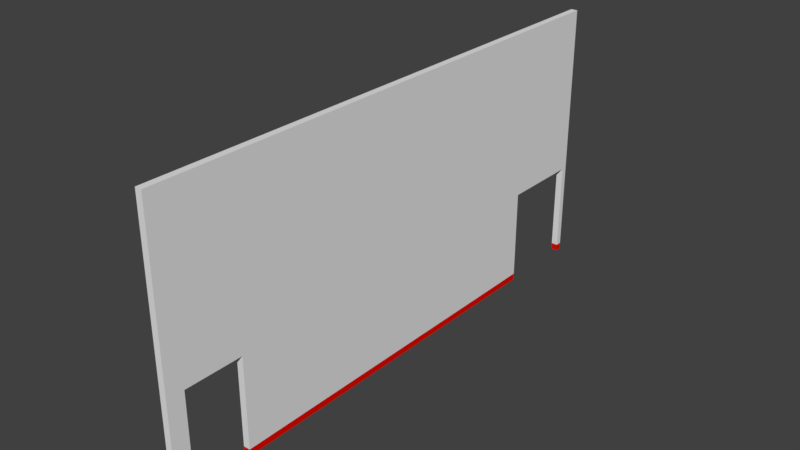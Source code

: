 # Source: South-Wall-SHOP.blend  (saved by Blender 2.79.0; exported with 4.5.12 LTS)
import bpy
from mathutils import Matrix  # noqa: F401  (used for matrix-valued properties, if any)

bpy.ops.wm.read_factory_settings(use_empty=True)
scene = bpy.context.scene
scene.name = 'Scene'

# ---- collections
col_collection_1 = bpy.data.collections.new('Collection 1'); scene.collection.children.link(col_collection_1)

# ---- materials (node trees are filled in below, after node groups)
mat_material_001 = bpy.data.materials.new('Material.001')
mat_material_001.alpha_threshold = 0.0
mat_material_001.use_transparent_shadow = False
mat_material_001.roughness = 0.5
mat_material_002 = bpy.data.materials.new('Material.002')
mat_material_002.alpha_threshold = 0.0
mat_material_002.use_transparent_shadow = False
mat_material_002.diffuse_color = (0.8, 0.004417, 0.0, 1.0)
mat_material_002.roughness = 0.5

# ---- material node trees

# ---- world
world_world = bpy.data.worlds.new('World'); scene.world = world_world
world_world.color = (0.05088, 0.05088, 0.05088)
world_world.use_sun_shadow = False
world_world.sun_shadow_jitter_overblur = 0.0
world_world.cycles.sampling_method = 'MANUAL'

# ---- meshes
me_cube_001 = bpy.data.meshes.new('Cube.001')
me_cube_001.from_pydata([(0.0, 12.4, 2.234), (0.0, 0.398, 0.0), (0.0, 12.4, 0.1523), (0.0, 12.4, 6.138), (0.0, 12.4, 0.0), (0.0, 1.732, 0.0), (0.0, 10.36, 0.0), (0.0, 12.26, 0.0), (0.1524, 12.4, 6.138), (0.1524, 12.4, 0.0), (0.1524, 0.0, 6.138), (0.1524, 0.0, 0.0), (0.0, 0.0, 6.138), (0.0, 0.0, 0.0), (0.1524, 12.26, 0.0), (0.1524, 10.36, 0.0), (0.1524, 1.732, 0.0), (0.1524, 0.398, 6.138), (0.1524, 10.36, 6.138), (0.1524, 0.0, 2.234), (0.1524, 0.398, 0.1523), (0.0, 12.26, 0.1523), (0.0, 12.26, 2.234), (0.0, 10.36, 0.1523), (0.0, 10.36, 2.234), (0.0, 1.732, 0.1523), (0.0, 0.398, 0.1523), (0.1524, 12.4, 0.1523), (0.1524, 1.732, 6.138), (0.1524, 0.0, 0.1523), (0.0, 0.0, 0.1523), (0.1524, 12.26, 6.138), (0.1524, 1.732, 0.1523), (0.0, 1.732, 2.234), (0.1524, 10.36, 0.1523), (0.1524, 0.398, 2.234), (0.0, 0.0, 2.234), (0.1524, 12.4, 2.234), (0.1524, 1.732, 2.234), (0.1524, 10.36, 2.234), (0.0, 12.26, 6.138), (0.0, 10.36, 6.138), (0.1524, 12.26, 0.1523), (0.0, 1.732, 6.138), (0.0, 0.398, 6.138), (0.0, 0.398, 2.234), (0.1524, 12.26, 2.234), (0.1524, 0.398, 0.0)], [], [(22, 21, 42, 46), (13, 30, 26, 1), (19, 10, 12, 36), (37, 27, 2, 0), (38, 28, 17, 35), (39, 18, 28, 38), (1, 47, 11, 13), (17, 44, 12, 10), (25, 33, 24, 23), (35, 17, 10, 19), (45, 33, 38, 35), (23, 24, 39, 34), (9, 27, 42, 14), (30, 36, 45, 26), (6, 15, 16, 5), (22, 40, 3, 0), (8, 37, 0, 3), (4, 9, 14, 7), (28, 43, 44, 17), (46, 31, 18, 39), (7, 21, 2, 4), (18, 41, 43, 28), (15, 34, 32, 16), (5, 25, 23, 6), (34, 39, 38, 32), (47, 20, 29, 11), (11, 29, 30, 13), (27, 9, 4, 2), (31, 40, 41, 18), (21, 22, 0, 2), (8, 3, 40, 31), (33, 25, 32, 38), (27, 37, 46, 42), (20, 35, 19, 29), (29, 19, 36, 30), (37, 8, 31, 46), (24, 41, 40, 22), (33, 43, 41, 24), (45, 44, 43, 33), (36, 12, 44, 45), (24, 22, 46, 39), (6, 23, 34, 15), (21, 7, 14, 42), (1, 26, 20, 47), (26, 45, 35, 20), (25, 5, 16, 32)])
me_cube_001.polygons.foreach_set('material_index', [0, 1, 0, 0, 0, 0, 0, 0, 0, 0, 0, 0, 1, 0, 0, 0, 0, 0, 0, 0, 1, 0, 1, 1, 0, 1, 1, 1, 0, 0, 0, 0, 0, 0, 0, 0, 0, 0, 0, 0, 0, 1, 1, 1, 0, 1])
_uv = me_cube_001.uv_layers.new(name='UVMap')
_uv.uv.foreach_set('vector', [0.6884, 0.6769, 0.8006, 0.6769, 0.8006, 0.6851, 0.6884, 0.6851, 0.9917, 0.001037, 0.9917, 0.009247, 0.9703, 0.009247, 0.9703, 0.001037, 0.9999, 0.1215, 0.9999, 0.332, 0.9917, 0.332, 0.9917, 0.1215, 0.3398, 0.4523, 0.3398, 0.3401, 0.348, 0.3401, 0.348, 0.4523, 0.4249, 0.1206, 0.4247, 0.3311, 0.3528, 0.3311, 0.3529, 0.1206, 0.8899, 0.121, 0.8897, 0.3315, 0.4247, 0.3311, 0.4249, 0.1206, 0.3395, 0.3533, 0.3313, 0.3533, 0.3313, 0.3319, 0.3395, 0.3319, 0.02158, 0.6853, 0.02158, 0.6936, 0.0001205, 0.6936, 0.0001205, 0.6853, 0.8983, 0.009247, 0.8983, 0.1215, 0.4333, 0.1215, 0.4333, 0.009247, 0.3529, 0.1206, 0.3528, 0.3311, 0.3313, 0.3311, 0.3315, 0.1206, 0.3395, 0.4738, 0.3395, 0.5457, 0.3313, 0.5457, 0.3313, 0.4738, 0.4734, 0.6769, 0.5856, 0.6769, 0.5856, 0.6851, 0.4734, 0.6851, 0.9999, 0.0006775, 0.9999, 0.008888, 0.9928, 0.008882, 0.9928, 0.0006717, 0.9917, 0.009247, 0.9917, 0.1215, 0.9703, 0.1215, 0.9703, 0.009247, 0.4651, 0.6769, 0.4651, 0.6851, 0.0001205, 0.6851, 0.0001205, 0.6769, 0.3305, 0.1215, 0.3305, 0.332, 0.3234, 0.332, 0.3234, 0.1215, 0.3398, 0.6628, 0.3398, 0.4523, 0.348, 0.4523, 0.348, 0.6628, 0.8159, 0.6769, 0.8159, 0.6851, 0.8089, 0.6851, 0.8089, 0.6769, 0.0935, 0.6853, 0.0935, 0.6936, 0.02158, 0.6936, 0.02158, 0.6853, 0.9927, 0.1211, 0.9925, 0.3316, 0.8897, 0.3315, 0.8899, 0.121, 0.3305, 0.001036, 0.3305, 0.009247, 0.3234, 0.009247, 0.3234, 0.001036, 0.5585, 0.6853, 0.5585, 0.6936, 0.0935, 0.6936, 0.0935, 0.6853, 0.89, 0.0005813, 0.89, 0.008792, 0.425, 0.008408, 0.425, 0.0001967, 0.8983, 0.001037, 0.8983, 0.009247, 0.4333, 0.009247, 0.4333, 0.001036, 0.89, 0.008792, 0.8899, 0.121, 0.4249, 0.1206, 0.425, 0.008408, 0.353, 0.0001382, 0.353, 0.008349, 0.3316, 0.008331, 0.3316, 0.0001205, 0.9999, 0.001037, 0.9999, 0.009247, 0.9917, 0.009247, 0.9917, 0.001037, 0.3398, 0.3401, 0.3398, 0.3319, 0.348, 0.3319, 0.348, 0.3401, 0.6614, 0.6853, 0.6614, 0.6936, 0.5585, 0.6936, 0.5585, 0.6853, 0.3305, 0.009247, 0.3305, 0.1215, 0.3234, 0.1215, 0.3234, 0.009247, 0.6684, 0.6853, 0.6684, 0.6936, 0.6614, 0.6936, 0.6614, 0.6853, 0.3395, 0.5457, 0.3395, 0.6579, 0.3313, 0.6579, 0.3313, 0.5457, 0.9999, 0.008888, 0.9998, 0.1211, 0.9927, 0.1211, 0.9928, 0.008882, 0.353, 0.008349, 0.3529, 0.1206, 0.3315, 0.1206, 0.3316, 0.008331, 0.9999, 0.009247, 0.9999, 0.1215, 0.9917, 0.1215, 0.9917, 0.009247, 0.9998, 0.1211, 0.9996, 0.3316, 0.9925, 0.3316, 0.9927, 0.1211, 0.4333, 0.1215, 0.4333, 0.332, 0.3305, 0.332, 0.3305, 0.1215, 0.8983, 0.1215, 0.8983, 0.332, 0.4333, 0.332, 0.4333, 0.1215, 0.9703, 0.1215, 0.9703, 0.332, 0.8983, 0.332, 0.8983, 0.1215, 0.9917, 0.1215, 0.9917, 0.332, 0.9703, 0.332, 0.9703, 0.1215, 0.5856, 0.6769, 0.6884, 0.6769, 0.6884, 0.6851, 0.5856, 0.6851, 0.4651, 0.6769, 0.4734, 0.6769, 0.4734, 0.6851, 0.4651, 0.6851, 0.8006, 0.6769, 0.8089, 0.6769, 0.8089, 0.6851, 0.8006, 0.6851, 0.3395, 0.3533, 0.3395, 0.3615, 0.3313, 0.3615, 0.3313, 0.3533, 0.3395, 0.3615, 0.3395, 0.4738, 0.3313, 0.4738, 0.3313, 0.3615, 0.3395, 0.6579, 0.3395, 0.6661, 0.3313, 0.6661, 0.3313, 0.6579])
me_cube_001.materials.append(mat_material_001)
me_cube_001.materials.append(mat_material_002)
me_cube_001.use_remesh_preserve_volume = False
me_cube_001.use_remesh_preserve_attributes = False
me_cube_001.use_mirror_vertex_groups = False
me_cube_001.update()

# ---- objects
ob_cube = bpy.data.objects.new('Cube', me_cube_001)

# ---- transforms, parenting, visibility, modifiers, constraints
ob_cube.location = (0.0, 0.0, 0.0)
ob_cube.lineart.crease_threshold = 0.0

# ---- collection membership
col_collection_1.objects.link(ob_cube)

# ---- scene / render settings (as saved in the file)
scene.frame_start = 1; scene.frame_end = 250; scene.frame_set(1)
scene.render.engine = 'BLENDER_EEVEE_NEXT'
scene.render.resolution_percentage = 50
scene.render.dither_intensity = 0.0
scene.cycles.use_denoising = False
scene.cycles.samples = 128
scene.cycles.sampling_pattern = 'TABULATED_SOBOL'
scene.cycles.use_adaptive_sampling = False
scene.cycles.use_light_tree = False
scene.cycles.blur_glossy = 0.0
scene.cycles.sample_clamp_indirect = 0.0
scene.view_settings.view_transform = 'Standard'
bpy.context.view_layer.update()

# ---- added for rendering (the .blend has no active camera and no usable light): camera, sun
cam_auto = bpy.data.cameras.new('AutoCamera')
cam_auto.lens = 50.0
cam_auto.sensor_width = 36.0
cam_auto.clip_end = 1000.0
ob_auto_camera = bpy.data.objects.new('AutoCamera', cam_auto)
scene.collection.objects.link(ob_auto_camera)
ob_auto_camera.location = (12.8745, -9.16031, 13.3077)
ob_auto_camera.rotation_euler = (1.09748, -7.21219e-08, 0.694738)
scene.camera = ob_auto_camera
light_auto_sun = bpy.data.lights.new('AutoSun', 'SUN')
light_auto_sun.energy = 3.0
light_auto_sun.angle = 0.0523599
ob_auto_sun = bpy.data.objects.new('AutoSun', light_auto_sun)
scene.collection.objects.link(ob_auto_sun)
ob_auto_sun.rotation_euler = (0.872665, 0.174533, 0.523599)
bpy.context.view_layer.update()
